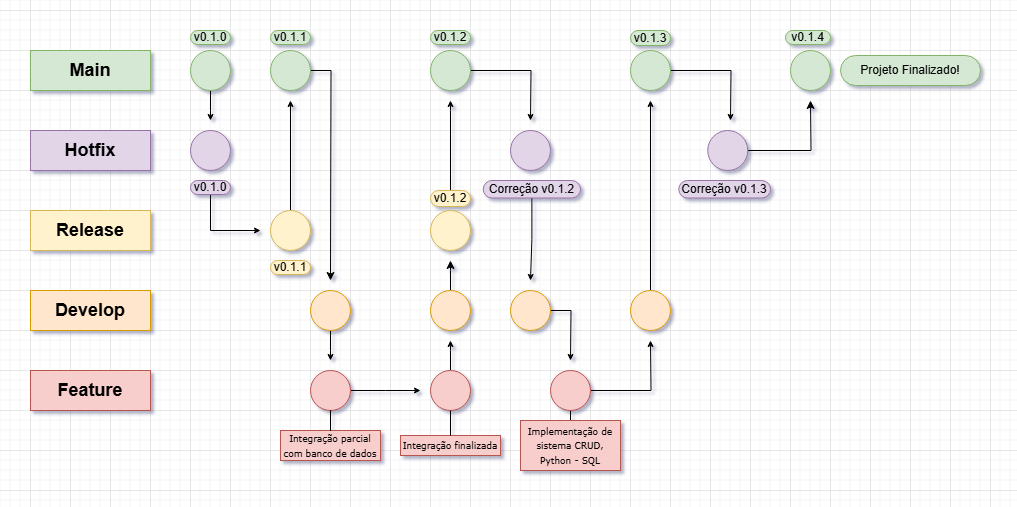

The diagram above was exported from draw.io. Its source (the exported page's mxGraphModel, read from the mxfile embedded in the PNG):
<mxGraphModel dx="1373" dy="511" grid="1" gridSize="10" guides="1" tooltips="1" connect="1" arrows="1" fold="1" page="1" pageScale="1" pageWidth="827" pageHeight="1169" math="0" shadow="0">
  <root>
    <mxCell id="0" />
    <mxCell id="1" parent="0" />
    <mxCell id="Wr-m3Pz0hPMM2rbLYmXY-1" value="&lt;h2&gt;Main&lt;/h2&gt;" style="rounded=0;whiteSpace=wrap;html=1;fillColor=#d5e8d4;strokeColor=#82b366;container=0;" parent="1" vertex="1">
      <mxGeometry x="40" y="40" width="120" height="40" as="geometry">
        <mxRectangle x="40" y="40" width="50" height="40" as="alternateBounds" />
      </mxGeometry>
    </mxCell>
    <mxCell id="Wr-m3Pz0hPMM2rbLYmXY-2" value="&lt;h2&gt;Hotfix&lt;/h2&gt;" style="rounded=0;whiteSpace=wrap;html=1;fillColor=#e1d5e7;strokeColor=#9673a6;" parent="1" vertex="1">
      <mxGeometry x="40" y="120" width="120" height="40" as="geometry" />
    </mxCell>
    <mxCell id="Wr-m3Pz0hPMM2rbLYmXY-3" value="&lt;h2&gt;Release&lt;/h2&gt;" style="rounded=0;whiteSpace=wrap;html=1;fillColor=#fff2cc;strokeColor=#d6b656;" parent="1" vertex="1">
      <mxGeometry x="40" y="200" width="120" height="40" as="geometry" />
    </mxCell>
    <mxCell id="Wr-m3Pz0hPMM2rbLYmXY-4" value="&lt;h2&gt;Develop&lt;/h2&gt;" style="rounded=0;whiteSpace=wrap;html=1;fillColor=#ffe6cc;strokeColor=#d79b00;" parent="1" vertex="1">
      <mxGeometry x="40" y="280" width="120" height="40" as="geometry" />
    </mxCell>
    <mxCell id="Wr-m3Pz0hPMM2rbLYmXY-5" value="&lt;h2&gt;Feature&lt;/h2&gt;" style="rounded=0;whiteSpace=wrap;html=1;fillColor=#f8cecc;strokeColor=#b85450;" parent="1" vertex="1">
      <mxGeometry x="40" y="360" width="120" height="40" as="geometry" />
    </mxCell>
    <mxCell id="Wr-m3Pz0hPMM2rbLYmXY-35" style="edgeStyle=orthogonalEdgeStyle;rounded=0;orthogonalLoop=1;jettySize=auto;html=1;endSize=4;" parent="1" source="Wr-m3Pz0hPMM2rbLYmXY-7" edge="1">
      <mxGeometry relative="1" as="geometry">
        <mxPoint x="220" y="110" as="targetPoint" />
      </mxGeometry>
    </mxCell>
    <mxCell id="Wr-m3Pz0hPMM2rbLYmXY-7" value="" style="ellipse;whiteSpace=wrap;html=1;aspect=fixed;fillColor=#d5e8d4;strokeColor=#82b366;" parent="1" vertex="1">
      <mxGeometry x="200" y="40" width="40" height="40" as="geometry" />
    </mxCell>
    <mxCell id="Wr-m3Pz0hPMM2rbLYmXY-8" value="v0.1.0" style="whiteSpace=wrap;html=1;rounded=1;arcSize=50;align=center;verticalAlign=middle;strokeWidth=1;autosize=1;spacing=4;treeFolding=1;treeMoving=1;newEdgeStyle={&quot;edgeStyle&quot;:&quot;entityRelationEdgeStyle&quot;,&quot;startArrow&quot;:&quot;none&quot;,&quot;endArrow&quot;:&quot;none&quot;,&quot;segment&quot;:10,&quot;curved&quot;:1,&quot;sourcePerimeterSpacing&quot;:0,&quot;targetPerimeterSpacing&quot;:0};fillColor=#d5e8d4;strokeColor=#82b366;" parent="1" vertex="1">
      <mxGeometry x="200" y="20" width="40" height="14" as="geometry" />
    </mxCell>
    <mxCell id="Wr-m3Pz0hPMM2rbLYmXY-36" style="edgeStyle=orthogonalEdgeStyle;rounded=0;orthogonalLoop=1;jettySize=auto;html=1;endSize=4;exitX=0.5;exitY=1;exitDx=0;exitDy=0;" parent="1" source="Wr-m3Pz0hPMM2rbLYmXY-33" edge="1">
      <mxGeometry relative="1" as="geometry">
        <mxPoint x="270" y="220" as="targetPoint" />
        <Array as="points">
          <mxPoint x="220" y="220" />
        </Array>
      </mxGeometry>
    </mxCell>
    <mxCell id="Wr-m3Pz0hPMM2rbLYmXY-32" value="" style="ellipse;whiteSpace=wrap;html=1;aspect=fixed;fillColor=#e1d5e7;strokeColor=#9673a6;" parent="1" vertex="1">
      <mxGeometry x="200" y="120" width="40" height="40" as="geometry" />
    </mxCell>
    <mxCell id="Wr-m3Pz0hPMM2rbLYmXY-33" value="v0.1.0" style="whiteSpace=wrap;html=1;rounded=1;arcSize=50;align=center;verticalAlign=middle;strokeWidth=1;autosize=1;spacing=4;treeFolding=1;treeMoving=1;newEdgeStyle={&quot;edgeStyle&quot;:&quot;entityRelationEdgeStyle&quot;,&quot;startArrow&quot;:&quot;none&quot;,&quot;endArrow&quot;:&quot;none&quot;,&quot;segment&quot;:10,&quot;curved&quot;:1,&quot;sourcePerimeterSpacing&quot;:0,&quot;targetPerimeterSpacing&quot;:0};fillColor=#e1d5e7;strokeColor=#9673a6;" parent="1" vertex="1">
      <mxGeometry x="200" y="170" width="40" height="14" as="geometry" />
    </mxCell>
    <mxCell id="IEFKc2JREJZMKM55qRR0-16" style="edgeStyle=orthogonalEdgeStyle;rounded=0;orthogonalLoop=1;jettySize=auto;html=1;endSize=4;" parent="1" source="IEFKc2JREJZMKM55qRR0-3" edge="1">
      <mxGeometry relative="1" as="geometry">
        <mxPoint x="300" y="90" as="targetPoint" />
      </mxGeometry>
    </mxCell>
    <mxCell id="IEFKc2JREJZMKM55qRR0-3" value="" style="ellipse;whiteSpace=wrap;html=1;aspect=fixed;fillColor=#fff2cc;strokeColor=#d6b656;" parent="1" vertex="1">
      <mxGeometry x="280" y="200" width="40" height="40" as="geometry" />
    </mxCell>
    <mxCell id="IEFKc2JREJZMKM55qRR0-9" value="v0.1.1" style="whiteSpace=wrap;html=1;rounded=1;arcSize=50;align=center;verticalAlign=middle;strokeWidth=1;autosize=1;spacing=4;treeFolding=1;treeMoving=1;newEdgeStyle={&quot;edgeStyle&quot;:&quot;entityRelationEdgeStyle&quot;,&quot;startArrow&quot;:&quot;none&quot;,&quot;endArrow&quot;:&quot;none&quot;,&quot;segment&quot;:10,&quot;curved&quot;:1,&quot;sourcePerimeterSpacing&quot;:0,&quot;targetPerimeterSpacing&quot;:0};fillColor=#fff2cc;strokeColor=#d6b656;" parent="1" vertex="1">
      <mxGeometry x="280" y="250" width="40" height="14" as="geometry" />
    </mxCell>
    <mxCell id="IEFKc2JREJZMKM55qRR0-18" style="edgeStyle=orthogonalEdgeStyle;rounded=0;orthogonalLoop=1;jettySize=auto;html=1;" parent="1" source="IEFKc2JREJZMKM55qRR0-13" edge="1">
      <mxGeometry relative="1" as="geometry">
        <mxPoint x="340.0000000000002" y="270" as="targetPoint" />
      </mxGeometry>
    </mxCell>
    <mxCell id="IEFKc2JREJZMKM55qRR0-13" value="" style="ellipse;whiteSpace=wrap;html=1;aspect=fixed;fillColor=#d5e8d4;strokeColor=#82b366;" parent="1" vertex="1">
      <mxGeometry x="280" y="40" width="40" height="40" as="geometry" />
    </mxCell>
    <mxCell id="IEFKc2JREJZMKM55qRR0-17" value="v0.1.1" style="whiteSpace=wrap;html=1;rounded=1;arcSize=50;align=center;verticalAlign=middle;strokeWidth=1;autosize=1;spacing=4;treeFolding=1;treeMoving=1;newEdgeStyle={&quot;edgeStyle&quot;:&quot;entityRelationEdgeStyle&quot;,&quot;startArrow&quot;:&quot;none&quot;,&quot;endArrow&quot;:&quot;none&quot;,&quot;segment&quot;:10,&quot;curved&quot;:1,&quot;sourcePerimeterSpacing&quot;:0,&quot;targetPerimeterSpacing&quot;:0};fillColor=#d5e8d4;strokeColor=#82b366;" parent="1" vertex="1">
      <mxGeometry x="280" y="20" width="40" height="14" as="geometry" />
    </mxCell>
    <mxCell id="IEFKc2JREJZMKM55qRR0-21" style="edgeStyle=orthogonalEdgeStyle;rounded=0;orthogonalLoop=1;jettySize=auto;html=1;endSize=4;" parent="1" source="IEFKc2JREJZMKM55qRR0-19" edge="1">
      <mxGeometry relative="1" as="geometry">
        <mxPoint x="340" y="350" as="targetPoint" />
      </mxGeometry>
    </mxCell>
    <mxCell id="IEFKc2JREJZMKM55qRR0-19" value="" style="ellipse;whiteSpace=wrap;html=1;aspect=fixed;fillColor=#ffe6cc;strokeColor=#d79b00;" parent="1" vertex="1">
      <mxGeometry x="320" y="280" width="40" height="40" as="geometry" />
    </mxCell>
    <mxCell id="nXw3VQ4rCbOKanyle4Wy-15" style="edgeStyle=orthogonalEdgeStyle;rounded=0;orthogonalLoop=1;jettySize=auto;html=1;endSize=4;" edge="1" parent="1" source="IEFKc2JREJZMKM55qRR0-22">
      <mxGeometry relative="1" as="geometry">
        <mxPoint x="430" y="380" as="targetPoint" />
      </mxGeometry>
    </mxCell>
    <mxCell id="IEFKc2JREJZMKM55qRR0-22" value="" style="ellipse;whiteSpace=wrap;html=1;aspect=fixed;fillColor=#f8cecc;strokeColor=#b85450;" parent="1" vertex="1">
      <mxGeometry x="320" y="360" width="40" height="40" as="geometry" />
    </mxCell>
    <mxCell id="IEFKc2JREJZMKM55qRR0-24" value="&lt;font style=&quot;font-size: 9px;&quot; face=&quot;Verdana&quot;&gt;Integração parcial com banco de dados&lt;/font&gt;" style="rounded=0;whiteSpace=wrap;html=1;fillColor=#f8cecc;strokeColor=#b85450;" parent="1" vertex="1">
      <mxGeometry x="290" y="420" width="100" height="30" as="geometry" />
    </mxCell>
    <mxCell id="nXw3VQ4rCbOKanyle4Wy-5" style="edgeStyle=orthogonalEdgeStyle;rounded=0;orthogonalLoop=1;jettySize=auto;html=1;endSize=4;" edge="1" parent="1" source="nXw3VQ4rCbOKanyle4Wy-1">
      <mxGeometry relative="1" as="geometry">
        <mxPoint x="460" y="330" as="targetPoint" />
      </mxGeometry>
    </mxCell>
    <mxCell id="nXw3VQ4rCbOKanyle4Wy-1" value="" style="ellipse;whiteSpace=wrap;html=1;aspect=fixed;fillColor=#f8cecc;strokeColor=#b85450;" vertex="1" parent="1">
      <mxGeometry x="440" y="360" width="40" height="40" as="geometry" />
    </mxCell>
    <mxCell id="nXw3VQ4rCbOKanyle4Wy-2" value="&lt;font style=&quot;font-size: 9px;&quot; face=&quot;Verdana&quot;&gt;Integração finalizada&lt;/font&gt;" style="rounded=0;whiteSpace=wrap;html=1;fillColor=#f8cecc;strokeColor=#b85450;" vertex="1" parent="1">
      <mxGeometry x="410" y="425" width="100" height="20" as="geometry" />
    </mxCell>
    <mxCell id="nXw3VQ4rCbOKanyle4Wy-6" style="edgeStyle=orthogonalEdgeStyle;rounded=0;orthogonalLoop=1;jettySize=auto;html=1;" edge="1" parent="1" source="nXw3VQ4rCbOKanyle4Wy-4">
      <mxGeometry relative="1" as="geometry">
        <mxPoint x="460" y="250" as="targetPoint" />
      </mxGeometry>
    </mxCell>
    <mxCell id="nXw3VQ4rCbOKanyle4Wy-4" value="" style="ellipse;whiteSpace=wrap;html=1;aspect=fixed;fillColor=#ffe6cc;strokeColor=#d79b00;" vertex="1" parent="1">
      <mxGeometry x="440" y="280" width="40" height="40" as="geometry" />
    </mxCell>
    <mxCell id="nXw3VQ4rCbOKanyle4Wy-7" value="" style="ellipse;whiteSpace=wrap;html=1;aspect=fixed;fillColor=#fff2cc;strokeColor=#d6b656;" vertex="1" parent="1">
      <mxGeometry x="440" y="200" width="40" height="40" as="geometry" />
    </mxCell>
    <mxCell id="nXw3VQ4rCbOKanyle4Wy-10" style="edgeStyle=orthogonalEdgeStyle;rounded=0;orthogonalLoop=1;jettySize=auto;html=1;startArrow=none;endArrow=classic;segment=10;sourcePerimeterSpacing=0;targetPerimeterSpacing=0;exitX=0.5;exitY=0;exitDx=0;exitDy=0;endFill=1;endSize=4;" edge="1" parent="1" source="nXw3VQ4rCbOKanyle4Wy-8">
      <mxGeometry relative="1" as="geometry">
        <mxPoint x="460" y="90" as="targetPoint" />
        <Array as="points">
          <mxPoint x="460" y="100" />
        </Array>
      </mxGeometry>
    </mxCell>
    <mxCell id="nXw3VQ4rCbOKanyle4Wy-8" value="v0.1.2" style="whiteSpace=wrap;html=1;rounded=1;arcSize=50;align=center;verticalAlign=middle;strokeWidth=1;autosize=1;spacing=4;treeFolding=1;treeMoving=1;newEdgeStyle={&quot;edgeStyle&quot;:&quot;entityRelationEdgeStyle&quot;,&quot;startArrow&quot;:&quot;none&quot;,&quot;endArrow&quot;:&quot;none&quot;,&quot;segment&quot;:10,&quot;curved&quot;:1,&quot;sourcePerimeterSpacing&quot;:0,&quot;targetPerimeterSpacing&quot;:0};fillColor=#fff2cc;strokeColor=#d6b656;" vertex="1" parent="1">
      <mxGeometry x="440" y="180" width="40" height="16" as="geometry" />
    </mxCell>
    <mxCell id="nXw3VQ4rCbOKanyle4Wy-16" style="edgeStyle=orthogonalEdgeStyle;rounded=0;orthogonalLoop=1;jettySize=auto;html=1;endSize=4;" edge="1" parent="1" source="nXw3VQ4rCbOKanyle4Wy-11">
      <mxGeometry relative="1" as="geometry">
        <mxPoint x="540" y="110" as="targetPoint" />
      </mxGeometry>
    </mxCell>
    <mxCell id="nXw3VQ4rCbOKanyle4Wy-11" value="" style="ellipse;whiteSpace=wrap;html=1;aspect=fixed;fillColor=#d5e8d4;strokeColor=#82b366;" vertex="1" parent="1">
      <mxGeometry x="440" y="40" width="40" height="40" as="geometry" />
    </mxCell>
    <mxCell id="nXw3VQ4rCbOKanyle4Wy-13" value="v0.1.2" style="whiteSpace=wrap;html=1;rounded=1;arcSize=50;align=center;verticalAlign=middle;strokeWidth=1;autosize=1;spacing=4;treeFolding=1;treeMoving=1;newEdgeStyle={&quot;edgeStyle&quot;:&quot;entityRelationEdgeStyle&quot;,&quot;startArrow&quot;:&quot;none&quot;,&quot;endArrow&quot;:&quot;none&quot;,&quot;segment&quot;:10,&quot;curved&quot;:1,&quot;sourcePerimeterSpacing&quot;:0,&quot;targetPerimeterSpacing&quot;:0};fillColor=#d5e8d4;strokeColor=#82b366;" vertex="1" parent="1">
      <mxGeometry x="440" y="20" width="40" height="14" as="geometry" />
    </mxCell>
    <mxCell id="nXw3VQ4rCbOKanyle4Wy-17" value="" style="ellipse;whiteSpace=wrap;html=1;aspect=fixed;fillColor=#e1d5e7;strokeColor=#9673a6;" vertex="1" parent="1">
      <mxGeometry x="520" y="120" width="40" height="40" as="geometry" />
    </mxCell>
    <mxCell id="nXw3VQ4rCbOKanyle4Wy-20" style="edgeStyle=orthogonalEdgeStyle;rounded=0;orthogonalLoop=1;jettySize=auto;html=1;startArrow=none;endArrow=classic;segment=10;sourcePerimeterSpacing=0;targetPerimeterSpacing=0;exitX=0.5;exitY=1;exitDx=0;exitDy=0;endSize=4;endFill=1;" edge="1" parent="1" source="nXw3VQ4rCbOKanyle4Wy-18">
      <mxGeometry relative="1" as="geometry">
        <mxPoint x="540" y="270" as="targetPoint" />
      </mxGeometry>
    </mxCell>
    <mxCell id="nXw3VQ4rCbOKanyle4Wy-18" value="Correção v0.1.2" style="whiteSpace=wrap;html=1;rounded=1;arcSize=50;align=center;verticalAlign=middle;strokeWidth=1;autosize=1;spacing=4;treeFolding=1;treeMoving=1;newEdgeStyle={&quot;edgeStyle&quot;:&quot;entityRelationEdgeStyle&quot;,&quot;startArrow&quot;:&quot;none&quot;,&quot;endArrow&quot;:&quot;none&quot;,&quot;segment&quot;:10,&quot;curved&quot;:1,&quot;sourcePerimeterSpacing&quot;:0,&quot;targetPerimeterSpacing&quot;:0};fillColor=#e1d5e7;strokeColor=#9673a6;" vertex="1" parent="1">
      <mxGeometry x="492.75" y="170" width="97.25" height="17.5" as="geometry" />
    </mxCell>
    <mxCell id="nXw3VQ4rCbOKanyle4Wy-23" style="edgeStyle=orthogonalEdgeStyle;rounded=0;orthogonalLoop=1;jettySize=auto;html=1;endSize=4;" edge="1" parent="1" source="nXw3VQ4rCbOKanyle4Wy-21">
      <mxGeometry relative="1" as="geometry">
        <mxPoint x="580" y="350" as="targetPoint" />
      </mxGeometry>
    </mxCell>
    <mxCell id="nXw3VQ4rCbOKanyle4Wy-21" value="" style="ellipse;whiteSpace=wrap;html=1;aspect=fixed;fillColor=#ffe6cc;strokeColor=#d79b00;" vertex="1" parent="1">
      <mxGeometry x="520" y="280" width="40" height="40" as="geometry" />
    </mxCell>
    <mxCell id="nXw3VQ4rCbOKanyle4Wy-29" style="edgeStyle=orthogonalEdgeStyle;rounded=0;orthogonalLoop=1;jettySize=auto;html=1;exitX=0.5;exitY=1;exitDx=0;exitDy=0;entryX=0.5;entryY=0;entryDx=0;entryDy=0;endArrow=none;endFill=0;" edge="1" parent="1" source="nXw3VQ4rCbOKanyle4Wy-22" target="nXw3VQ4rCbOKanyle4Wy-24">
      <mxGeometry relative="1" as="geometry" />
    </mxCell>
    <mxCell id="nXw3VQ4rCbOKanyle4Wy-30" style="edgeStyle=orthogonalEdgeStyle;rounded=0;orthogonalLoop=1;jettySize=auto;html=1;endSize=4;" edge="1" parent="1" source="nXw3VQ4rCbOKanyle4Wy-22">
      <mxGeometry relative="1" as="geometry">
        <mxPoint x="660" y="330" as="targetPoint" />
      </mxGeometry>
    </mxCell>
    <mxCell id="nXw3VQ4rCbOKanyle4Wy-22" value="" style="ellipse;whiteSpace=wrap;html=1;aspect=fixed;fillColor=#f8cecc;strokeColor=#b85450;" vertex="1" parent="1">
      <mxGeometry x="560" y="360" width="40" height="40" as="geometry" />
    </mxCell>
    <mxCell id="nXw3VQ4rCbOKanyle4Wy-24" value="&lt;font style=&quot;font-size: 9px;&quot; face=&quot;Verdana&quot;&gt;Implementação de sistema CRUD, Python - SQL&lt;/font&gt;" style="rounded=0;whiteSpace=wrap;html=1;fillColor=#f8cecc;strokeColor=#b85450;" vertex="1" parent="1">
      <mxGeometry x="530" y="410" width="100" height="50" as="geometry" />
    </mxCell>
    <mxCell id="nXw3VQ4rCbOKanyle4Wy-25" style="edgeStyle=orthogonalEdgeStyle;rounded=0;orthogonalLoop=1;jettySize=auto;html=1;exitX=0.5;exitY=1;exitDx=0;exitDy=0;endArrow=none;endFill=0;" edge="1" parent="1" source="IEFKc2JREJZMKM55qRR0-22" target="IEFKc2JREJZMKM55qRR0-24">
      <mxGeometry relative="1" as="geometry" />
    </mxCell>
    <mxCell id="nXw3VQ4rCbOKanyle4Wy-26" style="edgeStyle=orthogonalEdgeStyle;rounded=0;orthogonalLoop=1;jettySize=auto;html=1;endArrow=none;endFill=0;entryX=0.5;entryY=0;entryDx=0;entryDy=0;" edge="1" parent="1" source="nXw3VQ4rCbOKanyle4Wy-1" target="nXw3VQ4rCbOKanyle4Wy-2">
      <mxGeometry relative="1" as="geometry">
        <mxPoint x="460" y="420" as="targetPoint" />
      </mxGeometry>
    </mxCell>
    <mxCell id="nXw3VQ4rCbOKanyle4Wy-32" style="edgeStyle=orthogonalEdgeStyle;rounded=0;orthogonalLoop=1;jettySize=auto;html=1;endSize=4;" edge="1" parent="1" source="nXw3VQ4rCbOKanyle4Wy-31">
      <mxGeometry relative="1" as="geometry">
        <mxPoint x="660" y="90" as="targetPoint" />
      </mxGeometry>
    </mxCell>
    <mxCell id="nXw3VQ4rCbOKanyle4Wy-31" value="" style="ellipse;whiteSpace=wrap;html=1;aspect=fixed;fillColor=#ffe6cc;strokeColor=#d79b00;" vertex="1" parent="1">
      <mxGeometry x="640" y="280" width="40" height="40" as="geometry" />
    </mxCell>
    <mxCell id="nXw3VQ4rCbOKanyle4Wy-35" style="edgeStyle=orthogonalEdgeStyle;rounded=0;orthogonalLoop=1;jettySize=auto;html=1;endSize=4;" edge="1" parent="1" source="nXw3VQ4rCbOKanyle4Wy-33">
      <mxGeometry relative="1" as="geometry">
        <mxPoint x="740" y="110" as="targetPoint" />
      </mxGeometry>
    </mxCell>
    <mxCell id="nXw3VQ4rCbOKanyle4Wy-33" value="" style="ellipse;whiteSpace=wrap;html=1;aspect=fixed;fillColor=#d5e8d4;strokeColor=#82b366;" vertex="1" parent="1">
      <mxGeometry x="640" y="40" width="40" height="40" as="geometry" />
    </mxCell>
    <mxCell id="nXw3VQ4rCbOKanyle4Wy-34" value="v0.1.3" style="whiteSpace=wrap;html=1;rounded=1;arcSize=50;align=center;verticalAlign=middle;strokeWidth=1;autosize=1;spacing=4;treeFolding=1;treeMoving=1;newEdgeStyle={&quot;edgeStyle&quot;:&quot;entityRelationEdgeStyle&quot;,&quot;startArrow&quot;:&quot;none&quot;,&quot;endArrow&quot;:&quot;none&quot;,&quot;segment&quot;:10,&quot;curved&quot;:1,&quot;sourcePerimeterSpacing&quot;:0,&quot;targetPerimeterSpacing&quot;:0};fillColor=#d5e8d4;strokeColor=#82b366;" vertex="1" parent="1">
      <mxGeometry x="640" y="20" width="40" height="15" as="geometry" />
    </mxCell>
    <mxCell id="nXw3VQ4rCbOKanyle4Wy-38" style="edgeStyle=orthogonalEdgeStyle;rounded=0;orthogonalLoop=1;jettySize=auto;html=1;" edge="1" parent="1" source="nXw3VQ4rCbOKanyle4Wy-36">
      <mxGeometry relative="1" as="geometry">
        <mxPoint x="820" y="90" as="targetPoint" />
      </mxGeometry>
    </mxCell>
    <mxCell id="nXw3VQ4rCbOKanyle4Wy-36" value="" style="ellipse;whiteSpace=wrap;html=1;aspect=fixed;fillColor=#e1d5e7;strokeColor=#9673a6;" vertex="1" parent="1">
      <mxGeometry x="717.25" y="120" width="40" height="40" as="geometry" />
    </mxCell>
    <mxCell id="nXw3VQ4rCbOKanyle4Wy-37" value="Correção v0.1.3" style="whiteSpace=wrap;html=1;rounded=1;arcSize=50;align=center;verticalAlign=middle;strokeWidth=1;autosize=1;spacing=4;treeFolding=1;treeMoving=1;newEdgeStyle={&quot;edgeStyle&quot;:&quot;entityRelationEdgeStyle&quot;,&quot;startArrow&quot;:&quot;none&quot;,&quot;endArrow&quot;:&quot;none&quot;,&quot;segment&quot;:10,&quot;curved&quot;:1,&quot;sourcePerimeterSpacing&quot;:0,&quot;targetPerimeterSpacing&quot;:0};fillColor=#e1d5e7;strokeColor=#9673a6;" vertex="1" parent="1">
      <mxGeometry x="688.25" y="170" width="91.75" height="17.5" as="geometry" />
    </mxCell>
    <mxCell id="nXw3VQ4rCbOKanyle4Wy-39" value="" style="ellipse;whiteSpace=wrap;html=1;aspect=fixed;fillColor=#d5e8d4;strokeColor=#82b366;" vertex="1" parent="1">
      <mxGeometry x="800" y="40" width="40" height="40" as="geometry" />
    </mxCell>
    <mxCell id="nXw3VQ4rCbOKanyle4Wy-40" value="v0.1.4" style="whiteSpace=wrap;html=1;rounded=1;arcSize=50;align=center;verticalAlign=middle;strokeWidth=1;autosize=1;spacing=4;treeFolding=1;treeMoving=1;newEdgeStyle={&quot;edgeStyle&quot;:&quot;entityRelationEdgeStyle&quot;,&quot;startArrow&quot;:&quot;none&quot;,&quot;endArrow&quot;:&quot;none&quot;,&quot;segment&quot;:10,&quot;curved&quot;:1,&quot;sourcePerimeterSpacing&quot;:0,&quot;targetPerimeterSpacing&quot;:0};fillColor=#d5e8d4;strokeColor=#82b366;" vertex="1" parent="1">
      <mxGeometry x="795" y="20" width="45" height="14" as="geometry" />
    </mxCell>
    <mxCell id="nXw3VQ4rCbOKanyle4Wy-41" value="Projeto Finalizado!" style="whiteSpace=wrap;html=1;rounded=1;arcSize=50;align=center;verticalAlign=middle;strokeWidth=1;autosize=1;spacing=4;treeFolding=1;treeMoving=1;newEdgeStyle={&quot;edgeStyle&quot;:&quot;entityRelationEdgeStyle&quot;,&quot;startArrow&quot;:&quot;none&quot;,&quot;endArrow&quot;:&quot;none&quot;,&quot;segment&quot;:10,&quot;curved&quot;:1,&quot;sourcePerimeterSpacing&quot;:0,&quot;targetPerimeterSpacing&quot;:0};fillColor=#d5e8d4;strokeColor=#82b366;" vertex="1" parent="1">
      <mxGeometry x="850" y="45" width="140" height="30" as="geometry" />
    </mxCell>
  </root>
</mxGraphModel>